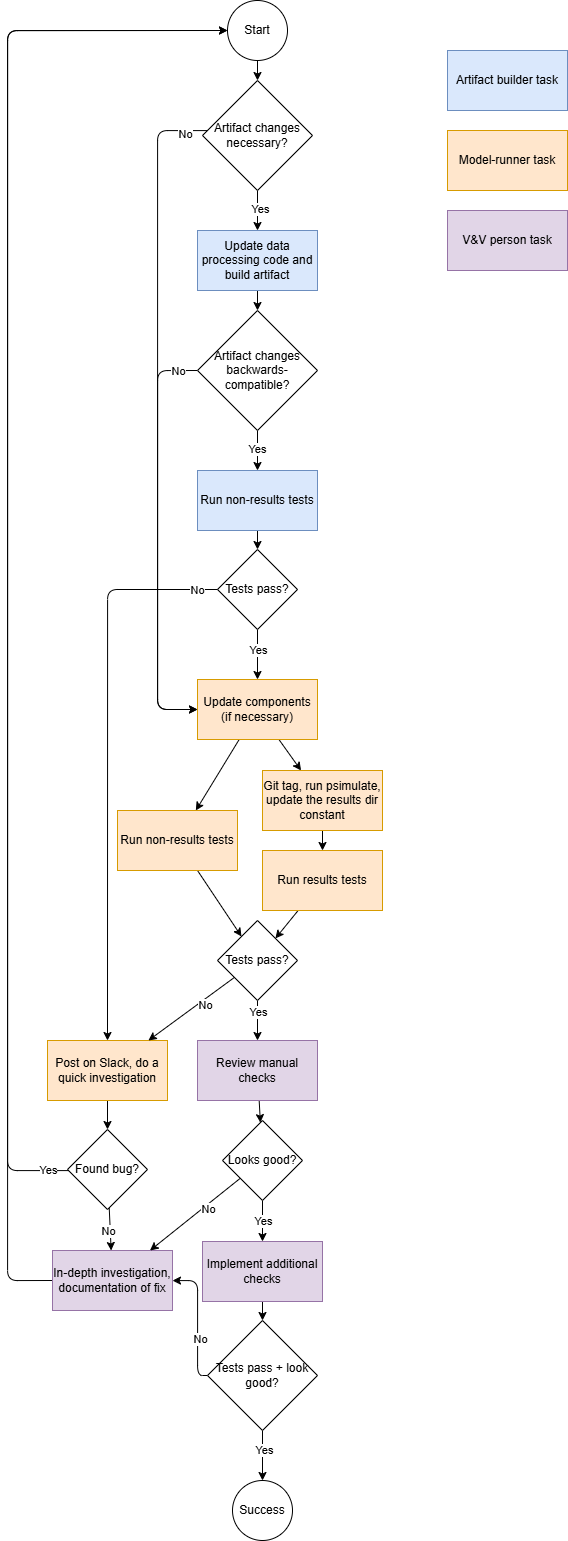

The diagram above was exported from draw.io. Its source (the exported page's mxGraphModel, read from the mxfile embedded in the PNG):
<mxGraphModel dx="2655" dy="1033" grid="1" gridSize="10" guides="1" tooltips="1" connect="1" arrows="1" fold="1" page="1" pageScale="1" pageWidth="850" pageHeight="1100" math="0" shadow="0">
  <root>
    <mxCell id="0" />
    <mxCell id="1" parent="0" />
    <mxCell id="2" value="Start" style="ellipse;whiteSpace=wrap;html=1;aspect=fixed;" parent="1" vertex="1">
      <mxGeometry x="290" y="160" width="60" height="60" as="geometry" />
    </mxCell>
    <mxCell id="6" style="edgeStyle=none;html=1;" parent="1" target="5" edge="1">
      <mxGeometry relative="1" as="geometry">
        <mxPoint x="320" y="220" as="sourcePoint" />
      </mxGeometry>
    </mxCell>
    <mxCell id="9" style="edgeStyle=none;html=1;" parent="1" source="5" target="7" edge="1">
      <mxGeometry relative="1" as="geometry" />
    </mxCell>
    <mxCell id="10" value="Yes" style="edgeLabel;html=1;align=center;verticalAlign=middle;resizable=0;points=[];" parent="9" vertex="1" connectable="0">
      <mxGeometry x="-0.4378" y="-4" relative="1" as="geometry">
        <mxPoint x="6" y="7" as="offset" />
      </mxGeometry>
    </mxCell>
    <mxCell id="61" style="edgeStyle=orthogonalEdgeStyle;html=1;" parent="1" source="5" target="34" edge="1">
      <mxGeometry relative="1" as="geometry">
        <mxPoint x="180" y="380" as="targetPoint" />
        <Array as="points">
          <mxPoint x="220" y="290" />
          <mxPoint x="220" y="869" />
        </Array>
      </mxGeometry>
    </mxCell>
    <mxCell id="62" value="No" style="edgeLabel;html=1;align=center;verticalAlign=middle;resizable=0;points=[];" parent="61" vertex="1" connectable="0">
      <mxGeometry x="0.3627" y="-3" relative="1" as="geometry">
        <mxPoint x="30" y="-404" as="offset" />
      </mxGeometry>
    </mxCell>
    <mxCell id="5" value="Artifact changes necessary?" style="rhombus;whiteSpace=wrap;html=1;" parent="1" vertex="1">
      <mxGeometry x="265" y="240" width="110" height="110" as="geometry" />
    </mxCell>
    <mxCell id="12" style="edgeStyle=none;html=1;" parent="1" source="7" target="11" edge="1">
      <mxGeometry relative="1" as="geometry" />
    </mxCell>
    <mxCell id="7" value="Update data processing code and build artifact" style="shape=parallelogram;perimeter=parallelogramPerimeter;whiteSpace=wrap;html=1;fixedSize=1;size=-20;fillColor=#dae8fc;strokeColor=#6c8ebf;" parent="1" vertex="1">
      <mxGeometry x="260" y="390" width="120" height="60" as="geometry" />
    </mxCell>
    <mxCell id="15" style="edgeStyle=none;html=1;" parent="1" source="11" target="14" edge="1">
      <mxGeometry relative="1" as="geometry" />
    </mxCell>
    <mxCell id="33" value="Yes" style="edgeLabel;html=1;align=center;verticalAlign=middle;resizable=0;points=[];" parent="15" vertex="1" connectable="0">
      <mxGeometry x="-0.1333" y="-1" relative="1" as="geometry">
        <mxPoint as="offset" />
      </mxGeometry>
    </mxCell>
    <mxCell id="63" style="edgeStyle=orthogonalEdgeStyle;html=1;exitX=0;exitY=0.5;exitDx=0;exitDy=0;" parent="1" source="11" target="34" edge="1">
      <mxGeometry relative="1" as="geometry">
        <mxPoint x="509.9999999999998" y="619" as="targetPoint" />
        <Array as="points">
          <mxPoint x="220" y="530" />
          <mxPoint x="220" y="869" />
        </Array>
      </mxGeometry>
    </mxCell>
    <mxCell id="64" value="No" style="edgeLabel;html=1;align=center;verticalAlign=middle;resizable=0;points=[];" parent="63" vertex="1" connectable="0">
      <mxGeometry x="0.3789" y="-4" relative="1" as="geometry">
        <mxPoint x="24" y="-249" as="offset" />
      </mxGeometry>
    </mxCell>
    <mxCell id="11" value="Artifact changes backwards-compatible?" style="rhombus;whiteSpace=wrap;html=1;" parent="1" vertex="1">
      <mxGeometry x="260" y="470" width="120" height="120" as="geometry" />
    </mxCell>
    <mxCell id="17" style="edgeStyle=none;html=1;" parent="1" source="14" target="16" edge="1">
      <mxGeometry relative="1" as="geometry" />
    </mxCell>
    <mxCell id="14" value="Run non-results tests" style="shape=parallelogram;perimeter=parallelogramPerimeter;whiteSpace=wrap;html=1;fixedSize=1;size=-20;fillColor=#dae8fc;strokeColor=#6c8ebf;" parent="1" vertex="1">
      <mxGeometry x="260" y="630" width="120" height="60" as="geometry" />
    </mxCell>
    <mxCell id="19" style="edgeStyle=orthogonalEdgeStyle;html=1;exitX=1;exitY=0.5;exitDx=0;exitDy=0;entryX=0.5;entryY=0;entryDx=0;entryDy=0;" parent="1" source="16" target="18" edge="1">
      <mxGeometry relative="1" as="geometry">
        <mxPoint x="490" y="869" as="sourcePoint" />
        <Array as="points">
          <mxPoint x="170" y="749" />
        </Array>
      </mxGeometry>
    </mxCell>
    <mxCell id="73" value="No" style="edgeLabel;html=1;align=center;verticalAlign=middle;resizable=0;points=[];" vertex="1" connectable="0" parent="19">
      <mxGeometry x="-0.6053" relative="1" as="geometry">
        <mxPoint x="26" as="offset" />
      </mxGeometry>
    </mxCell>
    <mxCell id="35" style="edgeStyle=none;html=1;" parent="1" source="16" target="34" edge="1">
      <mxGeometry relative="1" as="geometry" />
    </mxCell>
    <mxCell id="36" value="Yes" style="edgeLabel;html=1;align=center;verticalAlign=middle;resizable=0;points=[];" parent="35" vertex="1" connectable="0">
      <mxGeometry x="-0.2785" y="6" relative="1" as="geometry">
        <mxPoint x="-6" y="2" as="offset" />
      </mxGeometry>
    </mxCell>
    <mxCell id="16" value="Tests pass?" style="rhombus;whiteSpace=wrap;html=1;" parent="1" vertex="1">
      <mxGeometry x="280" y="709" width="80" height="80" as="geometry" />
    </mxCell>
    <mxCell id="22" style="edgeStyle=none;html=1;" parent="1" source="18" target="21" edge="1">
      <mxGeometry relative="1" as="geometry" />
    </mxCell>
    <mxCell id="18" value="Post on Slack, do a quick investigation" style="shape=parallelogram;perimeter=parallelogramPerimeter;whiteSpace=wrap;html=1;fixedSize=1;size=-20;fillColor=#ffe6cc;strokeColor=#d79b00;" parent="1" vertex="1">
      <mxGeometry x="110" y="1200" width="120" height="60" as="geometry" />
    </mxCell>
    <mxCell id="24" style="edgeStyle=orthogonalEdgeStyle;html=1;entryX=0;entryY=0.5;entryDx=0;entryDy=0;" parent="1" source="21" target="2" edge="1">
      <mxGeometry relative="1" as="geometry">
        <mxPoint x="120" y="970" as="targetPoint" />
        <Array as="points">
          <mxPoint x="70" y="1330" />
          <mxPoint x="70" y="190" />
        </Array>
      </mxGeometry>
    </mxCell>
    <mxCell id="26" value="Yes" style="edgeLabel;html=1;align=center;verticalAlign=middle;resizable=0;points=[];" parent="24" vertex="1" connectable="0">
      <mxGeometry x="-0.2" relative="1" as="geometry">
        <mxPoint x="40" y="507" as="offset" />
      </mxGeometry>
    </mxCell>
    <mxCell id="28" style="edgeStyle=none;html=1;" parent="1" source="21" target="27" edge="1">
      <mxGeometry relative="1" as="geometry" />
    </mxCell>
    <mxCell id="29" value="No" style="edgeLabel;html=1;align=center;verticalAlign=middle;resizable=0;points=[];" parent="28" vertex="1" connectable="0">
      <mxGeometry x="0.3595" y="-1" relative="1" as="geometry">
        <mxPoint x="-2" y="-6" as="offset" />
      </mxGeometry>
    </mxCell>
    <mxCell id="21" value="Found bug?" style="rhombus;whiteSpace=wrap;html=1;" parent="1" vertex="1">
      <mxGeometry x="130" y="1289" width="80" height="80" as="geometry" />
    </mxCell>
    <mxCell id="31" style="edgeStyle=orthogonalEdgeStyle;html=1;exitX=0;exitY=0.5;exitDx=0;exitDy=0;entryX=0;entryY=0.5;entryDx=0;entryDy=0;" parent="1" source="27" target="2" edge="1">
      <mxGeometry relative="1" as="geometry">
        <mxPoint x="50" y="1209.6296296296296" as="targetPoint" />
        <Array as="points">
          <mxPoint x="70" y="1440" />
          <mxPoint x="70" y="190" />
        </Array>
      </mxGeometry>
    </mxCell>
    <mxCell id="27" value="In-depth investigation, documentation of fix" style="shape=parallelogram;perimeter=parallelogramPerimeter;whiteSpace=wrap;html=1;fixedSize=1;size=-10;fillColor=#e1d5e7;strokeColor=#9673a6;" parent="1" vertex="1">
      <mxGeometry x="115" y="1410" width="120" height="60" as="geometry" />
    </mxCell>
    <mxCell id="66" style="edgeStyle=none;html=1;" parent="1" source="34" target="65" edge="1">
      <mxGeometry relative="1" as="geometry" />
    </mxCell>
    <mxCell id="69" style="edgeStyle=none;html=1;" edge="1" parent="1" source="34" target="68">
      <mxGeometry relative="1" as="geometry" />
    </mxCell>
    <mxCell id="34" value="Update components (if necessary)" style="shape=parallelogram;perimeter=parallelogramPerimeter;whiteSpace=wrap;html=1;fixedSize=1;size=-10;fillColor=#ffe6cc;strokeColor=#d79b00;" parent="1" vertex="1">
      <mxGeometry x="260" y="839" width="120" height="60" as="geometry" />
    </mxCell>
    <mxCell id="41" style="edgeStyle=none;html=1;" parent="1" source="38" target="39" edge="1">
      <mxGeometry relative="1" as="geometry" />
    </mxCell>
    <mxCell id="38" value="Run results tests" style="shape=parallelogram;perimeter=parallelogramPerimeter;whiteSpace=wrap;html=1;fixedSize=1;size=-40;fillColor=#ffe6cc;strokeColor=#d79b00;" parent="1" vertex="1">
      <mxGeometry x="325" y="1010" width="120" height="60" as="geometry" />
    </mxCell>
    <mxCell id="43" style="edgeStyle=orthogonalEdgeStyle;html=1;entryX=0.5;entryY=0;entryDx=0;entryDy=0;" parent="1" source="39" target="42" edge="1">
      <mxGeometry relative="1" as="geometry">
        <Array as="points" />
      </mxGeometry>
    </mxCell>
    <mxCell id="74" value="Yes" style="edgeLabel;html=1;align=center;verticalAlign=middle;resizable=0;points=[];" vertex="1" connectable="0" parent="43">
      <mxGeometry x="-0.4826" relative="1" as="geometry">
        <mxPoint as="offset" />
      </mxGeometry>
    </mxCell>
    <mxCell id="52" style="edgeStyle=none;html=1;" parent="1" source="39" target="18" edge="1">
      <mxGeometry relative="1" as="geometry" />
    </mxCell>
    <mxCell id="53" value="No" style="edgeLabel;html=1;align=center;verticalAlign=middle;resizable=0;points=[];" parent="52" vertex="1" connectable="0">
      <mxGeometry x="-0.2397" y="4" relative="1" as="geometry">
        <mxPoint as="offset" />
      </mxGeometry>
    </mxCell>
    <mxCell id="39" value="Tests pass?" style="rhombus;whiteSpace=wrap;html=1;" parent="1" vertex="1">
      <mxGeometry x="280" y="1080" width="80" height="80" as="geometry" />
    </mxCell>
    <mxCell id="48" style="edgeStyle=none;html=1;" parent="1" source="42" target="45" edge="1">
      <mxGeometry relative="1" as="geometry" />
    </mxCell>
    <mxCell id="42" value="Review manual checks" style="shape=parallelogram;perimeter=parallelogramPerimeter;whiteSpace=wrap;html=1;fixedSize=1;size=-20;fillColor=#e1d5e7;strokeColor=#9673a6;" parent="1" vertex="1">
      <mxGeometry x="260" y="1200" width="120" height="60" as="geometry" />
    </mxCell>
    <mxCell id="47" style="edgeStyle=none;html=1;" parent="1" source="45" target="46" edge="1">
      <mxGeometry relative="1" as="geometry" />
    </mxCell>
    <mxCell id="51" value="Yes" style="edgeLabel;html=1;align=center;verticalAlign=middle;resizable=0;points=[];" parent="47" vertex="1" connectable="0">
      <mxGeometry x="0.0778" y="-3" relative="1" as="geometry">
        <mxPoint x="3" y="-2" as="offset" />
      </mxGeometry>
    </mxCell>
    <mxCell id="49" style="html=1;" parent="1" source="45" target="27" edge="1">
      <mxGeometry relative="1" as="geometry" />
    </mxCell>
    <mxCell id="75" value="No" style="edgeLabel;html=1;align=center;verticalAlign=middle;resizable=0;points=[];" vertex="1" connectable="0" parent="49">
      <mxGeometry x="-0.2107" y="4" relative="1" as="geometry">
        <mxPoint y="-1" as="offset" />
      </mxGeometry>
    </mxCell>
    <mxCell id="45" value="Looks good?" style="rhombus;whiteSpace=wrap;html=1;" parent="1" vertex="1">
      <mxGeometry x="285" y="1280" width="80" height="80" as="geometry" />
    </mxCell>
    <mxCell id="55" style="edgeStyle=none;html=1;" parent="1" source="46" target="54" edge="1">
      <mxGeometry relative="1" as="geometry" />
    </mxCell>
    <mxCell id="46" value="Implement additional checks" style="shape=parallelogram;perimeter=parallelogramPerimeter;whiteSpace=wrap;html=1;fixedSize=1;size=-10;fillColor=#e1d5e7;strokeColor=#9673a6;" parent="1" vertex="1">
      <mxGeometry x="265" y="1401" width="120" height="60" as="geometry" />
    </mxCell>
    <mxCell id="56" style="edgeStyle=orthogonalEdgeStyle;html=1;" parent="1" source="54" target="27" edge="1">
      <mxGeometry relative="1" as="geometry">
        <Array as="points">
          <mxPoint x="260" y="1535" />
          <mxPoint x="260" y="1440" />
        </Array>
      </mxGeometry>
    </mxCell>
    <mxCell id="76" value="No" style="edgeLabel;html=1;align=center;verticalAlign=middle;resizable=0;points=[];" vertex="1" connectable="0" parent="56">
      <mxGeometry x="-0.3038" y="-2" relative="1" as="geometry">
        <mxPoint y="-1" as="offset" />
      </mxGeometry>
    </mxCell>
    <mxCell id="59" style="edgeStyle=none;html=1;" parent="1" source="54" edge="1">
      <mxGeometry relative="1" as="geometry">
        <mxPoint x="325" y="1640" as="targetPoint" />
      </mxGeometry>
    </mxCell>
    <mxCell id="77" value="Yes" style="edgeLabel;html=1;align=center;verticalAlign=middle;resizable=0;points=[];" vertex="1" connectable="0" parent="59">
      <mxGeometry x="-0.2985" y="1" relative="1" as="geometry">
        <mxPoint y="1" as="offset" />
      </mxGeometry>
    </mxCell>
    <mxCell id="54" value="Tests pass + look good?" style="rhombus;whiteSpace=wrap;html=1;" parent="1" vertex="1">
      <mxGeometry x="270" y="1480" width="110" height="110" as="geometry" />
    </mxCell>
    <mxCell id="71" style="edgeStyle=none;html=1;" edge="1" parent="1" source="65" target="39">
      <mxGeometry relative="1" as="geometry" />
    </mxCell>
    <mxCell id="65" value="Run non-results tests" style="shape=parallelogram;perimeter=parallelogramPerimeter;whiteSpace=wrap;html=1;fixedSize=1;size=-30;fillColor=#ffe6cc;strokeColor=#d79b00;" parent="1" vertex="1">
      <mxGeometry x="180" y="970" width="120" height="60" as="geometry" />
    </mxCell>
    <mxCell id="70" style="edgeStyle=none;html=1;" edge="1" parent="1" source="68" target="38">
      <mxGeometry relative="1" as="geometry" />
    </mxCell>
    <mxCell id="68" value="Git tag, run psimulate, update the results dir constant" style="shape=parallelogram;perimeter=parallelogramPerimeter;whiteSpace=wrap;html=1;fixedSize=1;size=-20;fillColor=#ffe6cc;strokeColor=#d79b00;" parent="1" vertex="1">
      <mxGeometry x="325" y="930" width="120" height="60" as="geometry" />
    </mxCell>
    <mxCell id="78" value="Artifact builder task" style="shape=parallelogram;perimeter=parallelogramPerimeter;whiteSpace=wrap;html=1;fixedSize=1;size=-20;fillColor=#dae8fc;strokeColor=#6c8ebf;" vertex="1" parent="1">
      <mxGeometry x="510" y="210" width="120" height="60" as="geometry" />
    </mxCell>
    <mxCell id="79" value="Model-runner task" style="shape=parallelogram;perimeter=parallelogramPerimeter;whiteSpace=wrap;html=1;fixedSize=1;size=-10;fillColor=#ffe6cc;strokeColor=#d79b00;" vertex="1" parent="1">
      <mxGeometry x="510" y="290" width="120" height="60" as="geometry" />
    </mxCell>
    <mxCell id="80" value="Success" style="ellipse;whiteSpace=wrap;html=1;aspect=fixed;" vertex="1" parent="1">
      <mxGeometry x="295" y="1640" width="60" height="60" as="geometry" />
    </mxCell>
    <mxCell id="82" value="V&amp;amp;V person task" style="shape=parallelogram;perimeter=parallelogramPerimeter;whiteSpace=wrap;html=1;fixedSize=1;size=-10;fillColor=#e1d5e7;strokeColor=#9673a6;" vertex="1" parent="1">
      <mxGeometry x="510" y="370" width="120" height="60" as="geometry" />
    </mxCell>
  </root>
</mxGraphModel>